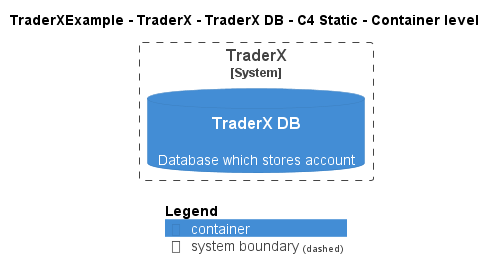

The diagram above was rendered by PlantUML. Its source (embedded in the PNG):
@startuml
!pragma layout smetana
!include ..\..\..\..\..\.c4s\C4_Container.puml

AddElementTag("c4interflow:lifecycle:new", $bgColor=green, $fontColor=#ffffff, $borderColor=green, $shadowing="False")
AddElementTag("c4interflow:lifecycle:changed", $bgColor=orange, $fontColor=#ffffff, $borderColor=orange, $shadowing="False")
AddElementTag("c4interflow:lifecycle:removed", $bgColor=red, $fontColor=#ffffff, $borderColor=red, $shadowing="False")

AddRelTag("c4interflow:lifecycle:new", $textColor=green, $lineColor=green)
AddRelTag("c4interflow:lifecycle:changed", $textColor=orange, $lineColor=orange)
AddRelTag("c4interflow:lifecycle:removed", $textColor=red, $lineColor=red)

SHOW_PERSON_PORTRAIT()
LAYOUT_TOP_DOWN()

skinparam linetype polyline

title TraderXExample - TraderX - TraderX DB - C4 Static - Container level


System_Boundary(TraderXExample.SoftwareSystems.TraderX, "TraderX") {
    ContainerDb(TraderXExample.SoftwareSystems.TraderX.Containers.TraderXDB, "TraderX DB", "", "Database which stores account")
}



SHOW_LEGEND()
@enduml